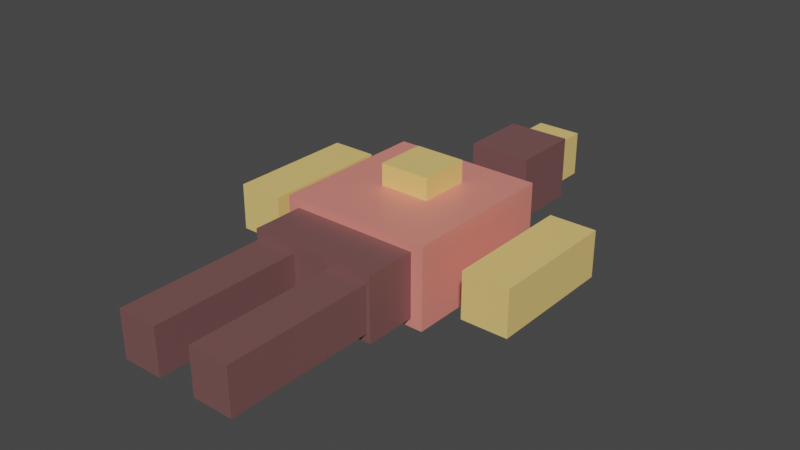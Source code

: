 # Source: ember-vale_female_v4_2.blend  (saved by Blender 3.3.6; exported with 4.5.12 LTS)
import bpy
from mathutils import Matrix  # noqa: F401  (used for matrix-valued properties, if any)

bpy.ops.wm.read_factory_settings(use_empty=True)
scene = bpy.context.scene
scene.name = 'Scene'

# ---- collections
col_collection = bpy.data.collections.new('Collection'); scene.collection.children.link(col_collection)

# ---- materials (node trees are filled in below, after node groups)
mat_ember_vale_female_primary = bpy.data.materials.new('ember-vale_female_primary')
mat_ember_vale_female_primary.use_transparent_shadow = False
mat_ember_vale_female_secondary = bpy.data.materials.new('ember-vale_female_secondary')
mat_ember_vale_female_secondary.use_transparent_shadow = False
mat_ember_vale_female_accent = bpy.data.materials.new('ember-vale_female_accent')
mat_ember_vale_female_accent.use_transparent_shadow = False

# ---- material node trees
mat_ember_vale_female_primary.use_nodes = True; mat_ember_vale_female_primary.node_tree.nodes.clear()
_N = mat_ember_vale_female_primary.node_tree.nodes; _L = mat_ember_vale_female_primary.node_tree.links
n0 = _N.new('ShaderNodeBsdfPrincipled'); n0.name = 'Principled BSDF'; n0.location = (10, 300)
n0.distribution = 'GGX'
n0.subsurface_method = 'RANDOM_WALK_SKIN'
n0.inputs[0].default_value = (0.91, 0.29, 0.24, 1.0)
n0.inputs[1].default_value = 0.15
n0.inputs[2].default_value = 0.45
n0.inputs[3].default_value = 1.45
n0.inputs[27].default_value = (0.0, 0.0, 0.0, 1.0)
n0.inputs[28].default_value = 1.0
n1 = _N.new('ShaderNodeOutputMaterial'); n1.name = 'Material Output'; n1.location = (300, 300)
_L.new(n0.outputs[0], n1.inputs[0])
n1.is_active_output = True
mat_ember_vale_female_secondary.use_nodes = True; mat_ember_vale_female_secondary.node_tree.nodes.clear()
_N = mat_ember_vale_female_secondary.node_tree.nodes; _L = mat_ember_vale_female_secondary.node_tree.links
n0 = _N.new('ShaderNodeBsdfPrincipled'); n0.name = 'Principled BSDF'; n0.location = (10, 300)
n0.distribution = 'GGX'
n0.subsurface_method = 'RANDOM_WALK_SKIN'
n0.inputs[0].default_value = (0.22, 0.1, 0.1, 1.0)
n0.inputs[1].default_value = 0.15
n0.inputs[2].default_value = 0.45
n0.inputs[3].default_value = 1.45
n0.inputs[27].default_value = (0.0, 0.0, 0.0, 1.0)
n0.inputs[28].default_value = 1.0
n1 = _N.new('ShaderNodeOutputMaterial'); n1.name = 'Material Output'; n1.location = (300, 300)
_L.new(n0.outputs[0], n1.inputs[0])
n1.is_active_output = True
mat_ember_vale_female_accent.use_nodes = True; mat_ember_vale_female_accent.node_tree.nodes.clear()
_N = mat_ember_vale_female_accent.node_tree.nodes; _L = mat_ember_vale_female_accent.node_tree.links
n0 = _N.new('ShaderNodeBsdfPrincipled'); n0.name = 'Principled BSDF'; n0.location = (10, 300)
n0.distribution = 'GGX'
n0.subsurface_method = 'RANDOM_WALK_SKIN'
n0.inputs[0].default_value = (1.0, 0.7, 0.23, 1.0)
n0.inputs[1].default_value = 0.15
n0.inputs[2].default_value = 0.45
n0.inputs[3].default_value = 1.45
n0.inputs[27].default_value = (0.0, 0.0, 0.0, 1.0)
n0.inputs[28].default_value = 1.0
n1 = _N.new('ShaderNodeOutputMaterial'); n1.name = 'Material Output'; n1.location = (300, 300)
_L.new(n0.outputs[0], n1.inputs[0])
n1.is_active_output = True

# ---- world
world_world = bpy.data.worlds.new('World'); scene.world = world_world
world_world.use_nodes = True; world_world.node_tree.nodes.clear()
_N = world_world.node_tree.nodes; _L = world_world.node_tree.links
n0 = _N.new('ShaderNodeOutputWorld'); n0.name = 'World Output'; n0.location = (300, 300)
n1 = _N.new('ShaderNodeBackground'); n1.name = 'Background'; n1.location = (10, 300)
n1.inputs[0].default_value = (0.05088, 0.05088, 0.05088, 1.0)
_L.new(n1.outputs[0], n0.inputs[0])
n0.is_active_output = True
world_world.color = (0.05088, 0.05088, 0.05088)
world_world.use_sun_shadow = False
world_world.sun_shadow_jitter_overblur = 0.0

# ---- meshes
me_cube = bpy.data.meshes.new('Cube')
me_cube.from_pydata([(-0.2661, -0.2801, -0.1426), (-0.2661, -0.2801, 0.1426), (-0.2661, 0.2801, -0.1426), (-0.2661, 0.2801, 0.1426), (0.2661, -0.2801, -0.1426), (0.2661, -0.2801, 0.1426), (0.2661, 0.2801, -0.1426), (0.2661, 0.2801, 0.1426), (-0.112, 0.4778, -0.112), (-0.112, 0.4778, 0.112), (-0.112, 0.7222, -0.112), (-0.112, 0.7222, 0.112), (0.112, 0.4778, -0.112), (0.112, 0.4778, 0.112), (0.112, 0.7222, -0.112), (0.112, 0.7222, 0.112), (-0.2113, -0.9801, -0.08148), (-0.2113, -0.9801, 0.08148), (-0.2113, -0.4199, -0.08148), (-0.2113, -0.4199, 0.08148), (-0.0687, -0.9801, -0.08148), (-0.0687, -0.9801, 0.08148), (-0.0687, -0.4199, -0.08148), (-0.0687, -0.4199, 0.08148), (0.0687, -0.9801, -0.08148), (0.0687, -0.9801, 0.08148), (0.0687, -0.4199, -0.08148), (0.0687, -0.4199, 0.08148), (0.2113, -0.9801, -0.08148), (0.2113, -0.9801, 0.08148), (0.2113, -0.4199, -0.08148), (0.2113, -0.4199, 0.08148), (-0.5338, -0.2292, -0.08148), (-0.5338, -0.2292, 0.08148), (-0.5338, 0.2292, -0.08148), (-0.5338, 0.2292, 0.08148), (-0.3709, -0.2292, -0.08148), (-0.3709, -0.2292, 0.08148), (-0.3709, 0.2292, -0.08148), (-0.3709, 0.2292, 0.08148), (0.3709, -0.2292, -0.08148), (0.3709, -0.2292, 0.08148), (0.3709, 0.2292, -0.08148), (0.3709, 0.2292, 0.08148), (0.5338, -0.2292, -0.08148), (0.5338, -0.2292, 0.08148), (0.5338, 0.2292, -0.08148), (0.5338, 0.2292, 0.08148), (-0.2246, -0.4617, -0.112), (-0.2246, -0.4617, 0.112), (-0.2246, -0.2783, -0.112), (-0.2246, -0.2783, 0.112), (0.2246, -0.4617, -0.112), (0.2246, -0.4617, 0.112), (0.2246, -0.2783, -0.112), (0.2246, -0.2783, 0.112), (-0.09, -0.04, 0.14), (-0.09, -0.04, 0.22), (-0.09, 0.14, 0.14), (-0.09, 0.14, 0.22), (0.09, -0.04, 0.14), (0.09, -0.04, 0.22), (0.09, 0.14, 0.14), (0.09, 0.14, 0.22), (-0.08, 0.74, -0.08), (-0.08, 0.74, 0.08), (-0.08, 0.86, -0.08), (-0.08, 0.86, 0.08), (0.08, 0.74, -0.08), (0.08, 0.74, 0.08), (0.08, 0.86, -0.08), (0.08, 0.86, 0.08)], [], [(0, 1, 3, 2), (2, 3, 7, 6), (6, 7, 5, 4), (4, 5, 1, 0), (2, 6, 4, 0), (7, 3, 1, 5), (8, 9, 11, 10), (10, 11, 15, 14), (14, 15, 13, 12), (12, 13, 9, 8), (10, 14, 12, 8), (15, 11, 9, 13), (16, 17, 19, 18), (18, 19, 23, 22), (22, 23, 21, 20), (20, 21, 17, 16), (18, 22, 20, 16), (23, 19, 17, 21), (24, 25, 27, 26), (26, 27, 31, 30), (30, 31, 29, 28), (28, 29, 25, 24), (26, 30, 28, 24), (31, 27, 25, 29), (32, 33, 35, 34), (34, 35, 39, 38), (38, 39, 37, 36), (36, 37, 33, 32), (34, 38, 36, 32), (39, 35, 33, 37), (40, 41, 43, 42), (42, 43, 47, 46), (46, 47, 45, 44), (44, 45, 41, 40), (42, 46, 44, 40), (47, 43, 41, 45), (48, 49, 51, 50), (50, 51, 55, 54), (54, 55, 53, 52), (52, 53, 49, 48), (50, 54, 52, 48), (55, 51, 49, 53), (56, 57, 59, 58), (58, 59, 63, 62), (62, 63, 61, 60), (60, 61, 57, 56), (58, 62, 60, 56), (63, 59, 57, 61), (64, 65, 67, 66), (66, 67, 71, 70), (70, 71, 69, 68), (68, 69, 65, 64), (66, 70, 68, 64), (71, 67, 65, 69)])
me_cube.polygons.foreach_set('material_index', [0, 0, 0, 0, 0, 0, 1, 1, 1, 1, 1, 1, 1, 1, 1, 1, 1, 1, 1, 1, 1, 1, 1, 1, 2, 2, 2, 2, 2, 2, 2, 2, 2, 2, 2, 2, 1, 1, 1, 1, 1, 1, 2, 2, 2, 2, 2, 2, 2, 2, 2, 2, 2, 2])
_uv = me_cube.uv_layers.new(name='UVMap')
_uv.uv.foreach_set('vector', [0.375, 0.0, 0.625, 0.0, 0.625, 0.25, 0.375, 0.25, 0.375, 0.25, 0.625, 0.25, 0.625, 0.5, 0.375, 0.5, 0.375, 0.5, 0.625, 0.5, 0.625, 0.75, 0.375, 0.75, 0.375, 0.75, 0.625, 0.75, 0.625, 1.0, 0.375, 1.0, 0.125, 0.5, 0.375, 0.5, 0.375, 0.75, 0.125, 0.75, 0.625, 0.5, 0.875, 0.5, 0.875, 0.75, 0.625, 0.75, 0.375, 0.0, 0.625, 0.0, 0.625, 0.25, 0.375, 0.25, 0.375, 0.25, 0.625, 0.25, 0.625, 0.5, 0.375, 0.5, 0.375, 0.5, 0.625, 0.5, 0.625, 0.75, 0.375, 0.75, 0.375, 0.75, 0.625, 0.75, 0.625, 1.0, 0.375, 1.0, 0.125, 0.5, 0.375, 0.5, 0.375, 0.75, 0.125, 0.75, 0.625, 0.5, 0.875, 0.5, 0.875, 0.75, 0.625, 0.75, 0.375, 0.0, 0.625, 0.0, 0.625, 0.25, 0.375, 0.25, 0.375, 0.25, 0.625, 0.25, 0.625, 0.5, 0.375, 0.5, 0.375, 0.5, 0.625, 0.5, 0.625, 0.75, 0.375, 0.75, 0.375, 0.75, 0.625, 0.75, 0.625, 1.0, 0.375, 1.0, 0.125, 0.5, 0.375, 0.5, 0.375, 0.75, 0.125, 0.75, 0.625, 0.5, 0.875, 0.5, 0.875, 0.75, 0.625, 0.75, 0.375, 0.0, 0.625, 0.0, 0.625, 0.25, 0.375, 0.25, 0.375, 0.25, 0.625, 0.25, 0.625, 0.5, 0.375, 0.5, 0.375, 0.5, 0.625, 0.5, 0.625, 0.75, 0.375, 0.75, 0.375, 0.75, 0.625, 0.75, 0.625, 1.0, 0.375, 1.0, 0.125, 0.5, 0.375, 0.5, 0.375, 0.75, 0.125, 0.75, 0.625, 0.5, 0.875, 0.5, 0.875, 0.75, 0.625, 0.75, 0.375, 0.0, 0.625, 0.0, 0.625, 0.25, 0.375, 0.25, 0.375, 0.25, 0.625, 0.25, 0.625, 0.5, 0.375, 0.5, 0.375, 0.5, 0.625, 0.5, 0.625, 0.75, 0.375, 0.75, 0.375, 0.75, 0.625, 0.75, 0.625, 1.0, 0.375, 1.0, 0.125, 0.5, 0.375, 0.5, 0.375, 0.75, 0.125, 0.75, 0.625, 0.5, 0.875, 0.5, 0.875, 0.75, 0.625, 0.75, 0.375, 0.0, 0.625, 0.0, 0.625, 0.25, 0.375, 0.25, 0.375, 0.25, 0.625, 0.25, 0.625, 0.5, 0.375, 0.5, 0.375, 0.5, 0.625, 0.5, 0.625, 0.75, 0.375, 0.75, 0.375, 0.75, 0.625, 0.75, 0.625, 1.0, 0.375, 1.0, 0.125, 0.5, 0.375, 0.5, 0.375, 0.75, 0.125, 0.75, 0.625, 0.5, 0.875, 0.5, 0.875, 0.75, 0.625, 0.75, 0.375, 0.0, 0.625, 0.0, 0.625, 0.25, 0.375, 0.25, 0.375, 0.25, 0.625, 0.25, 0.625, 0.5, 0.375, 0.5, 0.375, 0.5, 0.625, 0.5, 0.625, 0.75, 0.375, 0.75, 0.375, 0.75, 0.625, 0.75, 0.625, 1.0, 0.375, 1.0, 0.125, 0.5, 0.375, 0.5, 0.375, 0.75, 0.125, 0.75, 0.625, 0.5, 0.875, 0.5, 0.875, 0.75, 0.625, 0.75, 0.375, 0.0, 0.625, 0.0, 0.625, 0.25, 0.375, 0.25, 0.375, 0.25, 0.625, 0.25, 0.625, 0.5, 0.375, 0.5, 0.375, 0.5, 0.625, 0.5, 0.625, 0.75, 0.375, 0.75, 0.375, 0.75, 0.625, 0.75, 0.625, 1.0, 0.375, 1.0, 0.125, 0.5, 0.375, 0.5, 0.375, 0.75, 0.125, 0.75, 0.625, 0.5, 0.875, 0.5, 0.875, 0.75, 0.625, 0.75, 0.375, 0.0, 0.625, 0.0, 0.625, 0.25, 0.375, 0.25, 0.375, 0.25, 0.625, 0.25, 0.625, 0.5, 0.375, 0.5, 0.375, 0.5, 0.625, 0.5, 0.625, 0.75, 0.375, 0.75, 0.375, 0.75, 0.625, 0.75, 0.625, 1.0, 0.375, 1.0, 0.125, 0.5, 0.375, 0.5, 0.375, 0.75, 0.125, 0.75, 0.625, 0.5, 0.875, 0.5, 0.875, 0.75, 0.625, 0.75])
me_cube.materials.append(mat_ember_vale_female_primary)
me_cube.materials.append(mat_ember_vale_female_secondary)
me_cube.materials.append(mat_ember_vale_female_accent)
me_cube.update()
arm_armature = bpy.data.armatures.new('Armature')  # bones are not reproduced

# ---- objects
ob_ember_vale_female_body = bpy.data.objects.new('ember-vale_female_body', me_cube)
ob_ember_vale_shared_armature = bpy.data.objects.new('ember-vale_shared_armature', arm_armature)

# ---- transforms, parenting, visibility, modifiers, constraints
ob_ember_vale_female_body.location = (0.0, 1.15, 0.0)
ob_ember_vale_shared_armature.location = (0.0, 0.0, 0.0)

# ---- collection membership
col_collection.objects.link(ob_ember_vale_female_body)
col_collection.objects.link(ob_ember_vale_shared_armature)

# ---- scene / render settings (as saved in the file)
scene.frame_start = 1; scene.frame_end = 250; scene.frame_set(1)
scene.render.engine = 'BLENDER_EEVEE_NEXT'
scene.cycles.sampling_pattern = 'TABULATED_SOBOL'
scene.cycles.use_light_tree = False
scene.view_settings.view_transform = 'Filmic'
bpy.context.view_layer.update()

# ---- added for rendering (the .blend has no active camera and no usable light): camera, sun
cam_auto = bpy.data.cameras.new('AutoCamera')
cam_auto.lens = 50.0
cam_auto.sensor_width = 36.0
cam_auto.clip_end = 1000.0
ob_auto_camera = bpy.data.objects.new('AutoCamera', cam_auto)
scene.collection.objects.link(ob_auto_camera)
ob_auto_camera.location = (1.9967, -1.30608, 1.63606)
ob_auto_camera.rotation_euler = (1.09748, -7.21219e-08, 0.694738)
scene.camera = ob_auto_camera
light_auto_sun = bpy.data.lights.new('AutoSun', 'SUN')
light_auto_sun.energy = 3.0
light_auto_sun.angle = 0.0523599
ob_auto_sun = bpy.data.objects.new('AutoSun', light_auto_sun)
scene.collection.objects.link(ob_auto_sun)
ob_auto_sun.rotation_euler = (0.872665, 0.174533, 0.523599)
bpy.context.view_layer.update()
